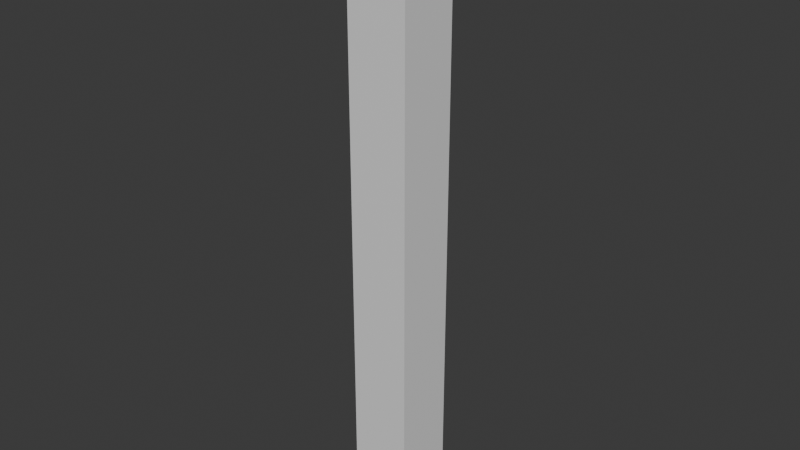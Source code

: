 # Source: corner.blend  (saved by Blender 4.5.90; exported with 4.5.12 LTS)
import bpy
from mathutils import Matrix  # noqa: F401  (used for matrix-valued properties, if any)

bpy.ops.wm.read_factory_settings(use_empty=True)
scene = bpy.context.scene
scene.name = 'Scene'

# ---- collections
col_collection = bpy.data.collections.new('Collection'); scene.collection.children.link(col_collection)

# ---- materials (node trees are filled in below, after node groups)
mat_material = bpy.data.materials.new('Material')
mat_material.alpha_threshold = 0.0
mat_material.use_backface_culling_lightprobe_volume = False
mat_material.roughness = 0.5
mat_material.line_color = (0.0, 0.0, 0.0, 1.0)

# ---- material node trees
mat_material.use_nodes = True; mat_material.node_tree.nodes.clear()
_N = mat_material.node_tree.nodes; _L = mat_material.node_tree.links
n0 = _N.new('ShaderNodeOutputMaterial'); n0.name = 'Material Output'; n0.location = (200, 100)
n1 = _N.new('ShaderNodeBsdfPrincipled'); n1.name = 'Principled BSDF'; n1.location = (-200, 100)
_L.new(n1.outputs[0], n0.inputs[0])
n0.is_active_output = True

# ---- world
world_world = bpy.data.worlds.new('World'); scene.world = world_world
world_world.use_nodes = True; world_world.node_tree.nodes.clear()
_N = world_world.node_tree.nodes; _L = world_world.node_tree.links
n0 = _N.new('ShaderNodeOutputWorld'); n0.name = 'World Output'; n0.location = (200, 100)
n1 = _N.new('ShaderNodeBackground'); n1.name = 'Background'; n1.location = (-200, 100)
n1.inputs[0].default_value = (0.05088, 0.05088, 0.05088, 1.0)
_L.new(n1.outputs[0], n0.inputs[0])
n0.is_active_output = True
world_world.color = (0.05088, 0.05088, 0.05088)
world_world.sun_shadow_jitter_overblur = 0.0

# ---- meshes
me_cube = bpy.data.meshes.new('Cube')
me_cube.from_pydata([(0.05, 0.05, 1.0), (0.05, 0.05, 0.0), (0.05, -0.05, 1.0), (0.05, -0.05, 0.0), (-0.05, 0.05, 1.0), (-0.05, 0.05, 0.0), (-0.05, -0.05, 1.0), (-0.05, -0.05, 0.0)], [], [(0, 4, 6, 2), (3, 2, 6, 7), (7, 6, 4, 5), (5, 1, 3, 7), (1, 0, 2, 3), (5, 4, 0, 1)])
_uv = me_cube.uv_layers.new(name='UVMap')
_uv.uv.foreach_set('vector', [0.625, 0.5, 0.875, 0.5, 0.875, 0.75, 0.625, 0.75, 0.375, 0.75, 0.625, 0.75, 0.625, 1.0, 0.375, 1.0, 0.375, 0.0, 0.625, 0.0, 0.625, 0.25, 0.375, 0.25, 0.125, 0.5, 0.375, 0.5, 0.375, 0.75, 0.125, 0.75, 0.375, 0.5, 0.625, 0.5, 0.625, 0.75, 0.375, 0.75, 0.375, 0.25, 0.625, 0.25, 0.625, 0.5, 0.375, 0.5])
me_cube.materials.append(mat_material)
me_cube.use_mirror_vertex_groups = False
me_cube.update()

# ---- objects
ob_corner = bpy.data.objects.new('Corner', me_cube)

# ---- transforms, parenting, visibility, modifiers, constraints
ob_corner.location = (0.0, 0.0, 0.0)
ob_corner.lock_rotations_4d = False
ob_corner.empty_display_type = 'ARROWS'
ob_corner.lineart.crease_threshold = 0.0

# ---- collection membership
col_collection.objects.link(ob_corner)

# ---- scene / render settings (as saved in the file)
scene.frame_start = 1; scene.frame_end = 250; scene.frame_set(1)
scene.render.engine = 'BLENDER_EEVEE_NEXT'
scene.render.bake_bias = 0.0
scene.render.bake_samples = 0
scene.cycles.sampling_pattern = 'TABULATED_SOBOL'
scene.eevee.use_volume_custom_range = False
bpy.context.view_layer.update()

# ---- added for rendering (the .blend has no active camera and no usable light): camera, sun
cam_auto = bpy.data.cameras.new('AutoCamera')
cam_auto.lens = 50.0
cam_auto.sensor_width = 36.0
cam_auto.clip_end = 1000.0
ob_auto_camera = bpy.data.objects.new('AutoCamera', cam_auto)
scene.collection.objects.link(ob_auto_camera)
ob_auto_camera.location = (0.934431, -1.12132, 1.24754)
ob_auto_camera.rotation_euler = (1.09748, -7.21219e-08, 0.694738)
scene.camera = ob_auto_camera
light_auto_sun = bpy.data.lights.new('AutoSun', 'SUN')
light_auto_sun.energy = 3.0
light_auto_sun.angle = 0.0523599
ob_auto_sun = bpy.data.objects.new('AutoSun', light_auto_sun)
scene.collection.objects.link(ob_auto_sun)
ob_auto_sun.rotation_euler = (0.872665, 0.174533, 0.523599)
bpy.context.view_layer.update()
